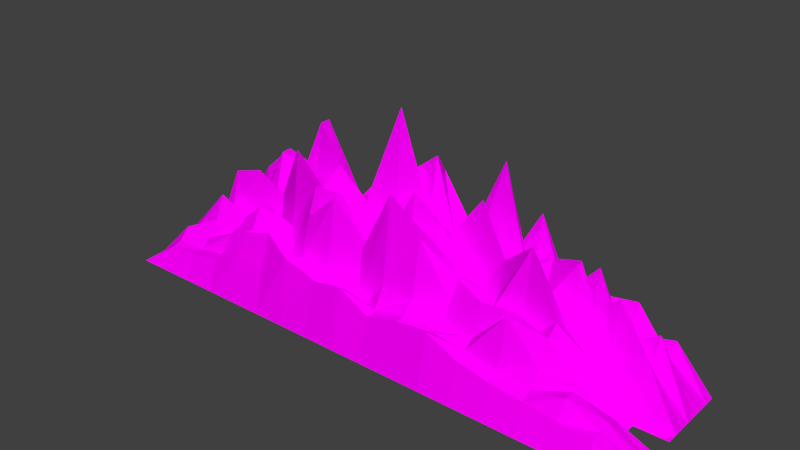 # Source: mountain_range.blend  (saved by Blender 2.73.0; exported with 4.5.12 LTS)
import bpy
from mathutils import Matrix  # noqa: F401  (used for matrix-valued properties, if any)

bpy.ops.wm.read_factory_settings(use_empty=True)
scene = bpy.context.scene
scene.name = 'Scene'

# ---- collections
col_collection_1 = bpy.data.collections.new('Collection 1'); scene.collection.children.link(col_collection_1)

# ---- images (referenced by path relative to the original .blend; pixels are not part of the script)
import os
ASSET_DIR = os.environ.get("B2B_ASSET_DIR", "")  # directory of the original .blend (textures are referenced by path, not embedded)
HERE = os.path.dirname(os.path.abspath(__file__))  # packed textures are extracted next to this script under _unpacked/

def load_image(name, relpath, width, height, colorspace="sRGB"):
    """Load a texture the original file referenced (path relative to the .blend, or extracted next to this script)."""
    p = next((c for c in (os.path.join(HERE, relpath), os.path.join(ASSET_DIR, relpath)) if relpath and os.path.exists(c)), "")
    if p:
        img = bpy.data.images.load(p, check_existing=True)
        img.name = name
    else:  # same state as the original file: an image datablock whose file is absent (Cycles renders it pink)
        img = bpy.data.images.new(name, width, height)
        img.source = "FILE"
        img.filepath = "//" + (relpath or name)
    img.colorspace_settings.name = colorspace
    return img
img_mountain_texture = load_image('Mountain Texture', 'MountainTexture.png', 1024, 1024, 'sRGB')

# ---- materials (node trees are filled in below, after node groups)
mat_mountain_mat = bpy.data.materials.new('mountain_mat')
mat_mountain_mat.alpha_threshold = 0.0
mat_mountain_mat.roughness = 0.5

# ---- material node trees
mat_mountain_mat.use_nodes = True; mat_mountain_mat.node_tree.nodes.clear()
_N = mat_mountain_mat.node_tree.nodes; _L = mat_mountain_mat.node_tree.links
n0 = _N.new('ShaderNodeOutputMaterial'); n0.name = 'Material Output'; n0.location = (300, 300)
n1 = _N.new('ShaderNodeBsdfDiffuse'); n1.name = 'Diffuse BSDF'; n1.location = (10, 300)
n2 = _N.new('ShaderNodeTexImage'); n2.name = 'Image Texture'; n2.location = (-271, 297)
n2.width = 140
n2.image = img_mountain_texture
_L.new(n1.outputs[0], n0.inputs[0])
_L.new(n2.outputs[0], n1.inputs[0])
n0.is_active_output = True

# ---- world
world_world = bpy.data.worlds.new('World'); scene.world = world_world
world_world.color = (0.05088, 0.05088, 0.05088)
world_world.use_sun_shadow = False
world_world.sun_shadow_jitter_overblur = 0.0
world_world.cycles.sampling_method = 'MANUAL'
world_world.cycles.sample_map_resolution = 256

# ---- meshes
me_landscape = bpy.data.meshes.new('Landscape')
me_landscape.from_pydata([(-89.15, -25.33, -2.454), (-89.15, -21.85, -2.454), (-89.15, -18.37, -2.454), (-89.15, -14.89, -2.454), (-89.15, -11.41, -2.454), (-89.15, -7.936, -2.454), (-89.15, -4.458, -2.454), (-89.15, 2.499, -2.454), (-89.15, 5.977, -2.454), (-89.15, 12.93, -2.454), (-89.15, 16.41, -2.454), (-89.15, 19.89, -2.454), (-78.62, -25.33, -2.454), (-78.62, -21.85, 4.888), (-78.62, -18.37, 5.882), (-78.62, -14.89, 9.469), (-78.62, -11.41, 7.959), (-78.62, -7.936, 10.54), (-78.62, -4.458, -2.454), (-78.62, -0.9795, -2.454), (-78.62, 2.499, -2.454), (-78.62, 5.977, -2.454), (-78.62, 9.455, -2.454), (-78.62, 12.93, -2.454), (-78.62, 16.41, 12.18), (-78.62, 19.89, -2.454), (-68.09, -25.33, -2.454), (-68.09, -21.85, 5.76), (-68.09, -18.37, 6.026), (-68.09, -14.89, 9.055), (-68.09, -11.41, 14.13), (-68.09, -7.936, 21.82), (-68.09, -4.458, 13.29), (-68.09, -0.9795, 27.85), (-68.09, 2.499, 15.15), (-68.09, 5.977, 6.793), (-68.09, 9.455, 14.34), (-68.09, 12.93, 24.55), (-68.09, 16.41, 4.448), (-68.09, 19.89, -2.454), (-57.56, -25.33, -2.454), (-57.56, -21.85, 7.54), (-57.56, -18.37, 7.877), (-57.56, -14.89, 13.61), (-57.56, -11.41, 13.02), (-57.56, -7.936, 17.34), (-57.56, -4.458, 8.248), (-57.56, -0.9795, 31.06), (-57.56, 2.499, 18.04), (-57.56, 5.977, 20.47), (-57.56, 9.455, 33.76), (-57.56, 12.93, 33.96), (-57.56, 16.41, 16.07), (-57.56, 19.89, -2.454), (-47.03, -25.33, -2.454), (-47.03, -21.85, 12.36), (-47.03, -18.37, 19.23), (-47.03, -14.89, 18.78), (-47.03, -11.41, 25.67), (-47.03, -7.936, 25.34), (-47.03, -4.458, 5.1), (-47.03, -0.9795, 26.21), (-47.03, 2.499, 21.13), (-47.03, 5.977, 21.32), (-47.03, 9.455, 20.6), (-47.03, 12.93, 31.08), (-47.03, 16.41, 20.33), (-47.03, 19.89, -2.454), (-36.49, -25.33, -2.454), (-36.49, -21.85, 11.31), (-36.49, -18.37, 22.66), (-36.49, -14.89, 14.72), (-36.49, -11.41, 8.096), (-36.49, -7.936, 20.49), (-36.49, -4.458, 44.98), (-36.49, -0.9795, 23.71), (-36.49, 2.499, 25.88), (-36.49, 5.977, 50.43), (-36.49, 9.455, 50.5), (-36.49, 12.93, 27.57), (-36.49, 16.41, 26.82), (-36.49, 19.89, -2.454), (-25.96, -25.33, -2.454), (-25.96, -21.85, 19.07), (-25.96, -18.37, 13.0), (-25.96, -14.89, 16.31), (-25.96, -11.41, 28.81), (-25.96, -7.936, 37.63), (-25.96, -4.458, 35.27), (-25.96, -0.9795, 12.17), (-25.96, 2.499, 40.91), (-25.96, 5.977, 28.3), (-25.96, 9.455, 25.75), (-25.96, 12.93, 24.72), (-25.96, 16.41, 10.46), (-25.96, 19.89, -2.454), (-15.43, -25.33, -2.454), (-15.43, -21.85, 15.35), (-15.43, -18.37, 12.52), (-15.43, -14.89, 17.67), (-15.43, -11.41, 38.07), (-15.43, -7.936, 37.95), (-15.43, -4.458, 29.98), (-15.43, -0.9795, 16.69), (-15.43, 2.499, 32.1), (-15.43, 5.977, 32.9), (-15.43, 9.455, 27.84), (-15.43, 12.93, 38.78), (-15.43, 16.41, 23.62), (-15.43, 19.89, -2.454), (-4.899, -25.33, -2.454), (-4.899, -21.85, 17.4), (-4.899, -18.37, 14.6), (-4.899, -14.89, 4.448), (-4.899, -11.41, 25.35), (-4.899, -7.936, 24.34), (-4.899, -4.458, 29.22), (-4.899, -0.9795, 24.55), (-4.899, 2.499, 22.82), (-4.899, 5.977, 63.39), (-4.899, 9.455, 42.07), (-4.899, 12.93, 26.56), (-4.899, 16.41, 36.04), (-4.899, 19.89, -2.454), (5.633, -25.33, -2.454), (5.633, -21.85, 11.69), (5.633, -18.37, 12.08), (5.633, -14.89, 18.62), (5.633, -11.41, 45.68), (5.633, -7.936, 20.7), (5.633, -4.458, 12.76), (5.633, -0.9795, 42.43), (5.633, 2.499, 26.15), (5.633, 5.977, 33.29), (5.633, 9.455, 50.21), (5.633, 12.93, 44.71), (5.633, 16.41, 20.22), (5.633, 19.89, -2.454), (16.16, -25.33, -2.454), (16.16, -21.85, 14.17), (16.16, -18.37, 14.22), (16.16, -14.89, 17.55), (16.16, -11.41, 35.68), (16.16, -7.936, 34.85), (16.16, -4.458, 35.11), (16.16, -0.9795, 35.45), (16.16, 2.499, 31.43), (16.16, 5.977, 4.448), (16.16, 9.455, 12.58), (16.16, 12.93, 29.2), (16.16, 16.41, 23.12), (16.16, 19.89, -2.454), (26.7, -25.33, -2.454), (26.7, -21.85, 15.03), (26.7, -18.37, 13.18), (26.7, -14.89, 11.75), (26.7, -11.41, 19.66), (26.7, -7.936, 25.7), (26.7, -4.458, 24.69), (26.7, -0.9795, 17.98), (26.7, 2.499, 45.35), (26.7, 5.977, 27.3), (26.7, 9.455, 19.51), (26.7, 12.93, 53.38), (26.7, 16.41, 20.62), (26.7, 19.89, -2.454), (37.23, -25.33, -2.454), (37.23, -21.85, 10.34), (37.23, -18.37, 11.98), (37.23, -14.89, 14.26), (37.23, -11.41, 23.8), (37.23, -7.936, 17.79), (37.23, -4.458, 21.99), (37.23, -0.9795, 31.92), (37.23, 2.499, 24.15), (37.23, 5.977, 28.85), (37.23, 9.455, 25.25), (37.23, 12.93, 18.8), (37.23, 16.41, 39.35), (37.23, 19.89, -2.454), (47.76, -25.33, -2.454), (47.76, -21.85, 8.153), (47.76, -18.37, 9.951), (47.76, -14.89, 25.08), (47.76, -11.41, 24.78), (47.76, -7.936, 14.29), (47.76, -4.458, 41.03), (47.76, -0.9795, 20.58), (47.76, 2.499, 21.3), (47.76, 5.977, 33.32), (47.76, 9.455, 27.73), (47.76, 12.93, 19.35), (47.76, 16.41, 17.44), (47.76, 19.89, -2.454), (58.29, -25.33, -2.454), (58.29, -21.85, 6.954), (58.29, -18.37, 8.865), (58.29, -14.89, 13.47), (58.29, -11.41, 20.97), (58.29, -7.936, 24.01), (58.29, -4.458, 21.75), (58.29, -0.9795, 18.08), (58.29, 2.499, 37.76), (58.29, 5.977, 20.61), (58.29, 9.455, 10.71), (58.29, 12.93, 31.19), (58.29, 16.41, 21.2), (58.29, 19.89, -2.454), (58.29, 23.37, -2.454), (68.82, -25.33, -2.454), (68.82, -21.85, 5.752), (68.82, -18.37, 11.06), (68.82, -14.89, 11.08), (68.82, -11.41, 12.47), (68.82, -7.936, 6.165), (68.82, -4.458, 13.42), (68.82, -0.9795, 7.922), (68.82, 2.499, 14.05), (68.82, 5.977, 28.74), (68.82, 9.455, 13.9), (68.82, 12.93, 9.812), (68.82, 16.41, 22.96), (68.82, 19.89, 10.63), (68.82, 23.37, -2.454), (79.35, -25.33, -2.454), (79.35, -21.85, 5.014), (79.35, -18.37, 5.762), (79.35, -14.89, 6.727), (79.35, -11.41, 5.548), (79.35, -7.936, -2.454), (79.35, -4.458, -2.454), (79.35, -0.9795, -2.454), (79.35, 2.499, 17.41), (79.35, 5.977, 11.91), (79.35, 9.455, 20.21), (79.35, 12.93, 10.42), (79.35, 16.41, 9.748), (79.35, 19.89, 13.34), (79.35, 23.37, -2.454), (89.89, -25.33, -2.454), (89.89, -21.85, -2.454), (89.89, -18.37, -2.454), (89.89, -14.89, -2.454), (89.89, -11.41, -2.454), (89.89, -7.936, -2.454), (89.89, -0.9795, -2.454), (89.89, 2.499, -2.454), (89.89, 5.977, -2.454), (89.89, 9.455, -2.454), (89.89, 12.93, -2.454), (89.89, 16.41, -2.454), (89.89, 19.89, -2.454), (89.89, 23.37, -2.454), (16.16, -14.89, 17.55)], [(141, 253)], [(0, 12, 13, 1), (1, 13, 14, 2), (2, 14, 15, 3), (3, 15, 16, 4), (4, 16, 17, 5), (5, 17, 18, 6), (7, 20, 21, 8), (9, 23, 24, 10), (10, 24, 25, 11), (12, 26, 27, 13), (13, 27, 28, 14), (14, 28, 29, 15), (15, 29, 30, 16), (16, 30, 31, 17), (17, 31, 32, 18), (18, 32, 33, 19), (19, 33, 34, 20), (20, 34, 35, 21), (21, 35, 36, 22), (22, 36, 37, 23), (23, 37, 38, 24), (24, 38, 39, 25), (26, 40, 41, 27), (27, 41, 42, 28), (28, 42, 43, 29), (29, 43, 44, 30), (30, 44, 45, 31), (31, 45, 46, 32), (32, 46, 47, 33), (33, 47, 48, 34), (34, 48, 49, 35), (35, 49, 50, 36), (36, 50, 51, 37), (37, 51, 52, 38), (38, 52, 53, 39), (40, 54, 55, 41), (41, 55, 56, 42), (42, 56, 57, 43), (43, 57, 58, 44), (44, 58, 59, 45), (45, 59, 60, 46), (46, 60, 61, 47), (47, 61, 62, 48), (48, 62, 63, 49), (49, 63, 64, 50), (50, 64, 65, 51), (51, 65, 66, 52), (52, 66, 67, 53), (54, 68, 69, 55), (55, 69, 70, 56), (56, 70, 71, 57), (57, 71, 72, 58), (58, 72, 73, 59), (59, 73, 74, 60), (60, 74, 75, 61), (61, 75, 76, 62), (62, 76, 77, 63), (63, 77, 78, 64), (64, 78, 79, 65), (65, 79, 80, 66), (66, 80, 81, 67), (68, 82, 83, 69), (69, 83, 84, 70), (70, 84, 85, 71), (71, 85, 86, 72), (72, 86, 87, 73), (73, 87, 88, 74), (74, 88, 89, 75), (75, 89, 90, 76), (76, 90, 91, 77), (77, 91, 92, 78), (78, 92, 93, 79), (79, 93, 94, 80), (80, 94, 95, 81), (82, 96, 97, 83), (83, 97, 98, 84), (84, 98, 99, 85), (85, 99, 100, 86), (86, 100, 101, 87), (87, 101, 102, 88), (88, 102, 103, 89), (89, 103, 104, 90), (90, 104, 105, 91), (91, 105, 106, 92), (92, 106, 107, 93), (93, 107, 108, 94), (94, 108, 109, 95), (96, 110, 111, 97), (97, 111, 112, 98), (98, 112, 113, 99), (99, 113, 114, 100), (100, 114, 115, 101), (101, 115, 116, 102), (102, 116, 117, 103), (103, 117, 118, 104), (104, 118, 119, 105), (105, 119, 120, 106), (106, 120, 121, 107), (107, 121, 122, 108), (108, 122, 123, 109), (110, 124, 125, 111), (111, 125, 126, 112), (112, 126, 127, 113), (113, 127, 128, 114), (114, 128, 129, 115), (115, 129, 130, 116), (116, 130, 131, 117), (117, 131, 132, 118), (118, 132, 133, 119), (119, 133, 134, 120), (120, 134, 135, 121), (121, 135, 136, 122), (122, 136, 137, 123), (124, 138, 139, 125), (125, 139, 140, 126), (126, 140, 141, 127), (127, 141, 142, 128), (128, 142, 143, 129), (129, 143, 144, 130), (130, 144, 145, 131), (131, 145, 146, 132), (132, 146, 147, 133), (133, 147, 148, 134), (134, 148, 149, 135), (135, 149, 150, 136), (136, 150, 151, 137), (138, 152, 153, 139), (139, 153, 154, 140), (140, 154, 155, 141), (141, 155, 156, 142), (142, 156, 157, 143), (143, 157, 158, 144), (144, 158, 159, 145), (145, 159, 160, 146), (146, 160, 161, 147), (147, 161, 162, 148), (148, 162, 163, 149), (149, 163, 164, 150), (150, 164, 165, 151), (152, 166, 167, 153), (153, 167, 168, 154), (154, 168, 169, 155), (155, 169, 170, 156), (156, 170, 171, 157), (157, 171, 172, 158), (158, 172, 173, 159), (159, 173, 174, 160), (160, 174, 175, 161), (161, 175, 176, 162), (162, 176, 177, 163), (163, 177, 178, 164), (164, 178, 179, 165), (166, 180, 181, 167), (167, 181, 182, 168), (168, 182, 183, 169), (169, 183, 184, 170), (170, 184, 185, 171), (171, 185, 186, 172), (172, 186, 187, 173), (173, 187, 188, 174), (174, 188, 189, 175), (175, 189, 190, 176), (176, 190, 191, 177), (177, 191, 192, 178), (178, 192, 193, 179), (180, 194, 195, 181), (181, 195, 196, 182), (182, 196, 197, 183), (183, 197, 198, 184), (184, 198, 199, 185), (185, 199, 200, 186), (186, 200, 201, 187), (187, 201, 202, 188), (188, 202, 203, 189), (189, 203, 204, 190), (190, 204, 205, 191), (191, 205, 206, 192), (192, 206, 207, 193), (194, 209, 210, 195), (195, 210, 211, 196), (196, 211, 212, 197), (197, 212, 213, 198), (198, 213, 214, 199), (199, 214, 215, 200), (200, 215, 216, 201), (201, 216, 217, 202), (202, 217, 218, 203), (203, 218, 219, 204), (204, 219, 220, 205), (205, 220, 221, 206), (206, 221, 222, 207), (207, 222, 223, 208), (209, 224, 225, 210), (210, 225, 226, 211), (211, 226, 227, 212), (212, 227, 228, 213), (213, 228, 229, 214), (214, 229, 230, 215), (215, 230, 231, 216), (216, 231, 232, 217), (217, 232, 233, 218), (218, 233, 234, 219), (219, 234, 235, 220), (220, 235, 236, 221), (221, 236, 237, 222), (222, 237, 238, 223), (224, 239, 240, 225), (225, 240, 241, 226), (226, 241, 242, 227), (227, 242, 243, 228), (228, 243, 244, 229), (231, 245, 246, 232), (232, 246, 247, 233), (233, 247, 248, 234), (234, 248, 249, 235), (235, 249, 250, 236), (236, 250, 251, 237), (237, 251, 252, 238)])
_uv = me_landscape.uv_layers.new(name='UVMap')
_uv.uv.foreach_set('vector', [0.0396, 0.0262, 0.09463, 0.02661, 0.1042, 0.0916, 0.03919, 0.08123, 0.03919, 0.08123, 0.1042, 0.0916, 0.1033, 0.1434, 0.03211, 0.1367, 0.03211, 0.1367, 0.1033, 0.1434, 0.1081, 0.1968, 0.02727, 0.1917, 0.02727, 0.1917, 0.1081, 0.1968, 0.1049, 0.2481, 0.02578, 0.246, 0.02578, 0.246, 0.1049, 0.2481, 0.1128, 0.3016, 0.02443, 0.3004, 0.02443, 0.3004, 0.1128, 0.3016, 0.05872, 0.3713, 0.006105, 0.353, 9.078e-05, 0.4785, 0.05968, 0.4768, 0.06134, 0.5364, 0.001753, 0.5381, 0.01901, 0.6692, 0.07788, 0.6524, 0.1016, 0.7153, 0.03578, 0.7281, 0.03578, 0.7281, 0.1016, 0.7153, 0.1031, 0.7822, 0.0424, 0.7888, 0.09463, 0.02661, 0.15, 0.0203, 0.1562, 0.09121, 0.1042, 0.0916, 0.1042, 0.0916, 0.1562, 0.09121, 0.1549, 0.1425, 0.1033, 0.1434, 0.1033, 0.1434, 0.1549, 0.1425, 0.1571, 0.1958, 0.1081, 0.1968, 0.1081, 0.1968, 0.1571, 0.1958, 0.1648, 0.2497, 0.1049, 0.2481, 0.1049, 0.2481, 0.1648, 0.2497, 0.1741, 0.299, 0.1128, 0.3016, 0.1128, 0.3016, 0.1741, 0.299, 0.172, 0.3634, 0.05872, 0.3713, 0.05872, 0.3713, 0.172, 0.3634, 0.2052, 0.4305, 0.05969, 0.4196, 0.05969, 0.4196, 0.2052, 0.4305, 0.1728, 0.4779, 0.05968, 0.4768, 0.05968, 0.4768, 0.1728, 0.4779, 0.1369, 0.5316, 0.06134, 0.5364, 0.06134, 0.5364, 0.1369, 0.5316, 0.169, 0.5799, 0.06752, 0.5954, 0.06752, 0.5954, 0.169, 0.5799, 0.2097, 0.6191, 0.07788, 0.6524, 0.07788, 0.6524, 0.2097, 0.6191, 0.1541, 0.7051, 0.1016, 0.7153, 0.1016, 0.7153, 0.1541, 0.7051, 0.1556, 0.7778, 0.1031, 0.7822, 0.15, 0.0203, 0.2049, 0.01585, 0.2106, 0.09383, 0.1562, 0.09121, 0.1562, 0.09121, 0.2106, 0.09383, 0.2047, 0.1445, 0.1549, 0.1425, 0.1549, 0.1425, 0.2047, 0.1445, 0.2117, 0.2013, 0.1571, 0.1958, 0.1571, 0.1958, 0.2117, 0.2013, 0.2089, 0.2461, 0.1648, 0.2497, 0.1648, 0.2497, 0.2089, 0.2461, 0.2155, 0.2948, 0.1741, 0.299, 0.1741, 0.299, 0.2155, 0.2948, 0.2255, 0.3534, 0.172, 0.3634, 0.172, 0.3634, 0.2255, 0.3534, 0.2285, 0.429, 0.2052, 0.4305, 0.2052, 0.4305, 0.2285, 0.429, 0.2214, 0.485, 0.1728, 0.4779, 0.1728, 0.4779, 0.2214, 0.485, 0.223, 0.5338, 0.1369, 0.5316, 0.1369, 0.5316, 0.223, 0.5338, 0.2407, 0.5902, 0.169, 0.5799, 0.169, 0.5799, 0.2407, 0.5902, 0.2443, 0.6117, 0.2097, 0.6191, 0.2097, 0.6191, 0.2443, 0.6117, 0.2291, 0.6753, 0.1541, 0.7051, 0.1541, 0.7051, 0.2291, 0.6753, 0.2081, 0.7799, 0.1556, 0.7778, 0.2049, 0.01585, 0.2594, 0.01173, 0.2669, 0.1067, 0.2106, 0.09383, 0.2106, 0.09383, 0.2669, 0.1067, 0.2719, 0.161, 0.2047, 0.1445, 0.2047, 0.1445, 0.2719, 0.161, 0.2685, 0.2068, 0.2117, 0.2013, 0.2117, 0.2013, 0.2685, 0.2068, 0.2662, 0.2583, 0.2089, 0.2461, 0.2089, 0.2461, 0.2662, 0.2583, 0.2658, 0.2848, 0.2155, 0.2948, 0.2155, 0.2948, 0.2658, 0.2848, 0.2559, 0.3505, 0.2255, 0.3534, 0.2255, 0.3534, 0.2559, 0.3505, 0.2693, 0.4292, 0.2285, 0.429, 0.2285, 0.429, 0.2693, 0.4292, 0.2671, 0.4821, 0.2214, 0.485, 0.2214, 0.485, 0.2671, 0.4821, 0.2688, 0.5256, 0.223, 0.5338, 0.223, 0.5338, 0.2688, 0.5256, 0.2744, 0.5629, 0.2407, 0.5902, 0.2407, 0.5902, 0.2744, 0.5629, 0.2746, 0.6107, 0.2443, 0.6117, 0.2443, 0.6117, 0.2746, 0.6107, 0.2738, 0.6664, 0.2291, 0.6753, 0.2291, 0.6753, 0.2738, 0.6664, 0.2623, 0.7872, 0.2081, 0.7799, 0.2594, 0.01173, 0.3109, 0.008476, 0.3176, 0.1008, 0.2669, 0.1067, 0.2669, 0.1067, 0.3176, 0.1008, 0.3079, 0.1654, 0.2719, 0.161, 0.2719, 0.161, 0.3079, 0.1654, 0.3192, 0.2097, 0.2685, 0.2068, 0.2685, 0.2068, 0.3192, 0.2097, 0.3183, 0.2437, 0.2662, 0.2583, 0.2662, 0.2583, 0.3183, 0.2437, 0.3107, 0.2953, 0.2658, 0.2848, 0.2658, 0.2848, 0.3107, 0.2953, 0.3613, 0.3475, 0.2559, 0.3505, 0.2559, 0.3505, 0.3613, 0.3475, 0.3262, 0.4161, 0.2693, 0.4292, 0.2693, 0.4292, 0.3262, 0.4161, 0.327, 0.4777, 0.2671, 0.4821, 0.2671, 0.4821, 0.327, 0.4777, 0.331, 0.5472, 0.2688, 0.5256, 0.2688, 0.5256, 0.331, 0.5472, 0.3308, 0.5507, 0.2744, 0.5629, 0.2744, 0.5629, 0.3308, 0.5507, 0.3195, 0.6071, 0.2746, 0.6107, 0.2746, 0.6107, 0.3195, 0.6071, 0.3147, 0.6465, 0.2738, 0.6664, 0.2738, 0.6664, 0.3147, 0.6465, 0.3146, 0.7896, 0.2623, 0.7872, 0.3109, 0.008476, 0.3627, 0.003915, 0.3712, 0.1101, 0.3176, 0.1008, 0.3176, 0.1008, 0.3712, 0.1101, 0.3661, 0.1598, 0.3079, 0.1654, 0.3079, 0.1654, 0.3661, 0.1598, 0.3663, 0.2137, 0.3192, 0.2097, 0.3192, 0.2097, 0.3663, 0.2137, 0.376, 0.2846, 0.3183, 0.2437, 0.3183, 0.2437, 0.376, 0.2846, 0.381, 0.3266, 0.3107, 0.2953, 0.3107, 0.2953, 0.381, 0.3266, 0.3811, 0.3569, 0.3613, 0.3475, 0.3613, 0.3475, 0.3811, 0.3569, 0.3861, 0.4273, 0.3262, 0.4161, 0.3262, 0.4161, 0.3861, 0.4273, 0.3852, 0.4926, 0.327, 0.4777, 0.327, 0.4777, 0.3852, 0.4926, 0.3783, 0.5347, 0.331, 0.5472, 0.331, 0.5472, 0.3783, 0.5347, 0.379, 0.5761, 0.3308, 0.5507, 0.3308, 0.5507, 0.379, 0.5761, 0.3705, 0.6195, 0.3195, 0.6071, 0.3195, 0.6071, 0.3705, 0.6195, 0.3676, 0.7054, 0.3147, 0.6465, 0.3147, 0.6465, 0.3676, 0.7054, 0.3692, 0.7891, 0.3146, 0.7896, 0.3627, 0.003915, 0.4127, 0.003189, 0.4153, 0.1077, 0.3712, 0.1101, 0.3712, 0.1101, 0.4153, 0.1077, 0.4156, 0.1577, 0.3661, 0.1598, 0.3661, 0.1598, 0.4156, 0.1577, 0.4189, 0.2128, 0.3663, 0.2137, 0.3663, 0.2137, 0.4189, 0.2128, 0.4087, 0.3035, 0.376, 0.2846, 0.376, 0.2846, 0.4087, 0.3035, 0.4099, 0.3267, 0.381, 0.3266, 0.381, 0.3266, 0.4099, 0.3267, 0.4211, 0.3672, 0.3811, 0.3569, 0.3811, 0.3569, 0.4211, 0.3672, 0.4145, 0.4275, 0.3861, 0.4273, 0.3861, 0.4273, 0.4145, 0.4275, 0.4199, 0.4916, 0.3852, 0.4926, 0.3852, 0.4926, 0.4199, 0.4916, 0.4263, 0.5321, 0.3783, 0.5347, 0.3783, 0.5347, 0.4263, 0.5321, 0.4219, 0.5765, 0.379, 0.5761, 0.379, 0.5761, 0.4219, 0.5765, 0.4289, 0.6175, 0.3705, 0.6195, 0.3705, 0.6195, 0.4289, 0.6175, 0.415, 0.6597, 0.3676, 0.7054, 0.3676, 0.7054, 0.415, 0.6597, 0.4224, 0.7861, 0.3692, 0.7891, 0.4127, 0.003189, 0.4622, 0.002141, 0.461, 0.1093, 0.4153, 0.1077, 0.4153, 0.1077, 0.461, 0.1093, 0.466, 0.1572, 0.4156, 0.1577, 0.4156, 0.1577, 0.466, 0.1572, 0.467, 0.2032, 0.4189, 0.2128, 0.4189, 0.2128, 0.467, 0.2032, 0.4713, 0.285, 0.4087, 0.3035, 0.4087, 0.3035, 0.4713, 0.285, 0.4644, 0.3324, 0.4099, 0.3267, 0.4099, 0.3267, 0.4644, 0.3324, 0.4553, 0.3682, 0.4211, 0.3672, 0.4211, 0.3672, 0.4553, 0.3682, 0.4674, 0.4156, 0.4145, 0.4275, 0.4145, 0.4275, 0.4674, 0.4156, 0.4662, 0.4638, 0.4199, 0.4916, 0.4199, 0.4916, 0.4662, 0.4638, 0.4759, 0.5356, 0.4263, 0.5321, 0.4263, 0.5321, 0.4759, 0.5356, 0.4785, 0.5539, 0.4219, 0.5765, 0.4219, 0.5765, 0.4785, 0.5539, 0.4629, 0.605, 0.4289, 0.6175, 0.4289, 0.6175, 0.4629, 0.605, 0.4456, 0.6324, 0.415, 0.6597, 0.415, 0.6597, 0.4456, 0.6324, 0.4726, 0.7812, 0.4224, 0.7861, 0.4622, 0.002141, 0.5132, 0.002738, 0.5148, 0.09781, 0.461, 0.1093, 0.461, 0.1093, 0.5148, 0.09781, 0.5169, 0.1499, 0.466, 0.1572, 0.466, 0.1572, 0.5169, 0.1499, 0.5186, 0.2103, 0.467, 0.2032, 0.467, 0.2032, 0.5186, 0.2103, 0.5324, 0.3005, 0.4713, 0.285, 0.4713, 0.285, 0.5324, 0.3005, 0.4984, 0.3424, 0.4644, 0.3324, 0.4644, 0.3324, 0.4984, 0.3424, 0.497, 0.3701, 0.4553, 0.3682, 0.4553, 0.3682, 0.497, 0.3701, 0.5307, 0.414, 0.4674, 0.4156, 0.4674, 0.4156, 0.5307, 0.414, 0.5099, 0.4691, 0.4662, 0.4638, 0.4662, 0.4638, 0.5099, 0.4691, 0.5151, 0.5217, 0.4759, 0.5356, 0.4759, 0.5356, 0.5151, 0.5217, 0.4997, 0.5602, 0.4785, 0.5539, 0.4785, 0.5539, 0.4997, 0.5602, 0.4983, 0.5706, 0.4629, 0.605, 0.4629, 0.605, 0.4983, 0.5706, 0.5036, 0.6587, 0.4456, 0.6324, 0.4456, 0.6324, 0.5036, 0.6587, 0.5134, 0.7757, 0.4726, 0.7812, 0.5132, 0.002738, 0.5637, 0.001078, 0.568, 0.1007, 0.5148, 0.09781, 0.5148, 0.09781, 0.568, 0.1007, 0.5689, 0.152, 0.5169, 0.1499, 0.5169, 0.1499, 0.5689, 0.152, 0.5698, 0.2075, 0.5186, 0.2103, 0.5186, 0.2103, 0.5698, 0.2075, 0.5552, 0.2954, 0.5324, 0.3005, 0.5324, 0.3005, 0.5552, 0.2954, 0.5587, 0.3328, 0.4984, 0.3424, 0.4984, 0.3424, 0.5587, 0.3328, 0.5645, 0.3729, 0.497, 0.3701, 0.497, 0.3701, 0.5645, 0.3729, 0.5691, 0.4215, 0.5307, 0.414, 0.5307, 0.414, 0.5691, 0.4215, 0.5587, 0.4727, 0.5099, 0.4691, 0.5099, 0.4691, 0.5587, 0.4727, 0.5732, 0.5315, 0.5151, 0.5217, 0.5151, 0.5217, 0.5732, 0.5315, 0.5752, 0.5441, 0.4997, 0.5602, 0.4997, 0.5602, 0.5752, 0.5441, 0.5479, 0.5936, 0.4983, 0.5706, 0.4983, 0.5706, 0.5479, 0.5936, 0.5469, 0.6459, 0.5036, 0.6587, 0.5036, 0.6587, 0.5469, 0.6459, 0.5535, 0.7728, 0.5134, 0.7757, 0.5637, 0.001078, 0.617, 9.078e-05, 0.6141, 0.1012, 0.568, 0.1007, 0.568, 0.1007, 0.6141, 0.1012, 0.6207, 0.1475, 0.5689, 0.152, 0.5689, 0.152, 0.6207, 0.1475, 0.625, 0.194, 0.5698, 0.2075, 0.5698, 0.2075, 0.625, 0.194, 0.6284, 0.2596, 0.5552, 0.2954, 0.5552, 0.2954, 0.6284, 0.2596, 0.6192, 0.32, 0.5587, 0.3328, 0.5587, 0.3328, 0.6192, 0.32, 0.6261, 0.3638, 0.5645, 0.3729, 0.5645, 0.3729, 0.6261, 0.3638, 0.6392, 0.4035, 0.5691, 0.4215, 0.5691, 0.4215, 0.6392, 0.4035, 0.6024, 0.4552, 0.5587, 0.4727, 0.5587, 0.4727, 0.6024, 0.4552, 0.6187, 0.5064, 0.5732, 0.5315, 0.5732, 0.5315, 0.6187, 0.5064, 0.6028, 0.5514, 0.5752, 0.5441, 0.5752, 0.5441, 0.6028, 0.5514, 0.5869, 0.6005, 0.5479, 0.5936, 0.5479, 0.5936, 0.5869, 0.6005, 0.5868, 0.6552, 0.5469, 0.6459, 0.5469, 0.6459, 0.5868, 0.6552, 0.5904, 0.7709, 0.5535, 0.7728, 0.617, 9.078e-05, 0.6704, 0.001832, 0.6675, 0.09071, 0.6141, 0.1012, 0.6141, 0.1012, 0.6675, 0.09071, 0.6711, 0.1441, 0.6207, 0.1475, 0.6207, 0.1475, 0.6711, 0.1441, 0.6719, 0.1954, 0.625, 0.194, 0.625, 0.194, 0.6719, 0.1954, 0.6832, 0.2585, 0.6284, 0.2596, 0.6284, 0.2596, 0.6832, 0.2585, 0.6798, 0.3109, 0.6192, 0.32, 0.6192, 0.32, 0.6798, 0.3109, 0.6756, 0.3622, 0.6261, 0.3638, 0.6261, 0.3638, 0.6756, 0.3622, 0.6764, 0.41, 0.6392, 0.4035, 0.6392, 0.4035, 0.6764, 0.41, 0.6687, 0.4587, 0.6024, 0.4552, 0.6024, 0.4552, 0.6687, 0.4587, 0.6617, 0.5108, 0.6187, 0.5064, 0.6187, 0.5064, 0.6617, 0.5108, 0.6532, 0.5549, 0.6028, 0.5514, 0.6028, 0.5514, 0.6532, 0.5549, 0.6374, 0.608, 0.5869, 0.6005, 0.5869, 0.6005, 0.6374, 0.608, 0.6307, 0.6524, 0.5868, 0.6552, 0.5868, 0.6552, 0.6307, 0.6524, 0.6283, 0.7721, 0.5904, 0.7709, 0.6704, 0.001832, 0.7248, 0.003103, 0.7228, 0.08462, 0.6675, 0.09071, 0.6675, 0.09071, 0.7228, 0.08462, 0.7265, 0.1407, 0.6711, 0.1441, 0.6711, 0.1441, 0.7265, 0.1407, 0.7249, 0.2232, 0.6719, 0.1954, 0.6719, 0.1954, 0.7249, 0.2232, 0.7259, 0.2601, 0.6832, 0.2585, 0.6832, 0.2585, 0.7259, 0.2601, 0.7191, 0.3141, 0.6798, 0.3109, 0.6798, 0.3109, 0.7191, 0.3141, 0.7233, 0.3615, 0.6756, 0.3622, 0.6756, 0.3622, 0.7233, 0.3615, 0.7276, 0.4108, 0.6764, 0.41, 0.6764, 0.41, 0.7276, 0.4108, 0.7208, 0.4587, 0.6687, 0.4587, 0.6687, 0.4587, 0.7208, 0.4587, 0.7023, 0.5186, 0.6617, 0.5108, 0.6617, 0.5108, 0.7023, 0.5186, 0.7024, 0.562, 0.6532, 0.5549, 0.6532, 0.5549, 0.7024, 0.562, 0.6798, 0.6189, 0.6374, 0.608, 0.6374, 0.608, 0.6798, 0.6189, 0.6771, 0.6638, 0.6307, 0.6524, 0.6307, 0.6524, 0.6771, 0.6638, 0.6711, 0.7738, 0.6283, 0.7721, 0.7248, 0.003103, 0.78, 0.003816, 0.7786, 0.08069, 0.7228, 0.08462, 0.7228, 0.08462, 0.7786, 0.08069, 0.7814, 0.1363, 0.7265, 0.1407, 0.7265, 0.1407, 0.7814, 0.1363, 0.7838, 0.1944, 0.7249, 0.2232, 0.7249, 0.2232, 0.7838, 0.1944, 0.7736, 0.2559, 0.7259, 0.2601, 0.7259, 0.2601, 0.7736, 0.2559, 0.7705, 0.303, 0.7191, 0.3141, 0.7191, 0.3141, 0.7705, 0.303, 0.7734, 0.3528, 0.7233, 0.3615, 0.7233, 0.3615, 0.7734, 0.3528, 0.7795, 0.4094, 0.7276, 0.4108, 0.7276, 0.4108, 0.7795, 0.4094, 0.7681, 0.4657, 0.7208, 0.4587, 0.7208, 0.4587, 0.7681, 0.4657, 0.7686, 0.5156, 0.7023, 0.5186, 0.7023, 0.5186, 0.7686, 0.5156, 0.7799, 0.5695, 0.7024, 0.562, 0.7024, 0.562, 0.7799, 0.5695, 0.7316, 0.6119, 0.6798, 0.6189, 0.6798, 0.6189, 0.7316, 0.6119, 0.7236, 0.6572, 0.6771, 0.6638, 0.6771, 0.6638, 0.7236, 0.6572, 0.7146, 0.7781, 0.6711, 0.7738, 0.78, 0.003816, 0.8353, 0.004455, 0.834, 0.07706, 0.7786, 0.08069, 0.7786, 0.08069, 0.834, 0.07706, 0.8349, 0.1368, 0.7814, 0.1363, 0.7814, 0.1363, 0.8349, 0.1368, 0.8384, 0.1891, 0.7838, 0.1944, 0.7838, 0.1944, 0.8384, 0.1891, 0.8419, 0.2451, 0.7736, 0.2559, 0.7736, 0.2559, 0.8419, 0.2451, 0.8721, 0.3009, 0.7705, 0.303, 0.7705, 0.303, 0.8721, 0.3009, 0.8395, 0.3567, 0.7734, 0.3528, 0.7734, 0.3528, 0.8395, 0.3567, 0.8592, 0.4133, 0.7795, 0.4094, 0.7795, 0.4094, 0.8592, 0.4133, 0.8325, 0.4695, 0.7681, 0.4657, 0.7681, 0.4657, 0.8325, 0.4695, 0.8116, 0.5213, 0.7686, 0.5156, 0.7686, 0.5156, 0.8116, 0.5213, 0.8145, 0.5671, 0.7799, 0.5695, 0.7799, 0.5695, 0.8145, 0.5671, 0.8068, 0.6104, 0.7316, 0.6119, 0.7316, 0.6119, 0.8068, 0.6104, 0.761, 0.6508, 0.7236, 0.6572, 0.7236, 0.6572, 0.761, 0.6508, 0.7735, 0.7186, 0.7146, 0.7781, 0.7146, 0.7781, 0.7735, 0.7186, 0.7822, 0.8031, 0.7359, 0.8244, 0.8353, 0.004455, 0.8922, 0.006482, 0.8874, 0.07367, 0.834, 0.07706, 0.834, 0.07706, 0.8874, 0.07367, 0.8929, 0.1263, 0.8349, 0.1368, 0.8349, 0.1368, 0.8929, 0.1263, 0.8982, 0.1812, 0.8384, 0.1891, 0.8384, 0.1891, 0.8982, 0.1812, 0.9094, 0.2354, 0.8419, 0.2451, 0.8419, 0.2451, 0.9094, 0.2354, 0.9452, 0.2995, 0.8721, 0.3009, 0.8721, 0.3009, 0.9452, 0.2995, 0.9449, 0.3586, 0.8395, 0.3567, 0.8395, 0.3567, 0.9449, 0.3586, 0.9443, 0.4164, 0.8592, 0.4133, 0.8592, 0.4133, 0.9443, 0.4164, 0.8713, 0.4843, 0.8325, 0.4695, 0.8325, 0.4695, 0.8713, 0.4843, 0.8671, 0.5311, 0.8116, 0.5213, 0.8116, 0.5213, 0.8671, 0.5311, 0.8505, 0.574, 0.8145, 0.5671, 0.8145, 0.5671, 0.8505, 0.574, 0.8478, 0.6232, 0.8068, 0.6104, 0.8068, 0.6104, 0.8478, 0.6232, 0.8314, 0.6717, 0.761, 0.6508, 0.761, 0.6508, 0.8314, 0.6717, 0.8191, 0.7179, 0.7735, 0.7186, 0.7735, 0.7186, 0.8191, 0.7179, 0.8319, 0.799, 0.7822, 0.8031, 0.8922, 0.006482, 0.9482, 0.001636, 0.9531, 0.05768, 0.8874, 0.07367, 0.8874, 0.07367, 0.9531, 0.05768, 0.9649, 0.1138, 0.8929, 0.1263, 0.8929, 0.1263, 0.9649, 0.1138, 0.9742, 0.17, 0.8982, 0.1812, 0.8982, 0.1812, 0.9742, 0.17, 0.9818, 0.2267, 0.9094, 0.2354, 0.9094, 0.2354, 0.9818, 0.2267, 0.9999, 0.2814, 0.9452, 0.2995, 0.9443, 0.4164, 0.9999, 0.4472, 0.9692, 0.5028, 0.8713, 0.4843, 0.8713, 0.4843, 0.9692, 0.5028, 0.9572, 0.551, 0.8671, 0.5311, 0.8671, 0.5311, 0.9572, 0.551, 0.9471, 0.5989, 0.8505, 0.574, 0.8505, 0.574, 0.9471, 0.5989, 0.9305, 0.6493, 0.8478, 0.6232, 0.8478, 0.6232, 0.9305, 0.6493, 0.9132, 0.6982, 0.8314, 0.6717, 0.8314, 0.6717, 0.9132, 0.6982, 0.8979, 0.7468, 0.8191, 0.7179, 0.8191, 0.7179, 0.8979, 0.7468, 0.891, 0.8059, 0.8319, 0.799])
me_landscape.materials.append(mat_mountain_mat)
me_landscape.use_remesh_preserve_volume = False
me_landscape.use_remesh_preserve_attributes = False
me_landscape.use_mirror_vertex_groups = False
me_landscape.update()

# ---- objects
ob_mountain_range = bpy.data.objects.new('mountain_range', me_landscape)

# ---- transforms, parenting, visibility, modifiers, constraints
ob_mountain_range.location = (0.0, 0.0, 0.0)
ob_mountain_range.lineart.crease_threshold = 0.0

# ---- collection membership
col_collection_1.objects.link(ob_mountain_range)

# ---- scene / render settings (as saved in the file)
scene.frame_start = 1; scene.frame_end = 250; scene.frame_set(1)
scene.render.engine = 'CYCLES'
scene.render.resolution_percentage = 50
scene.render.dither_intensity = 0.0
scene.cycles.use_denoising = False
scene.cycles.samples = 10
scene.cycles.sampling_pattern = 'TABULATED_SOBOL'
scene.cycles.light_sampling_threshold = 0.0
scene.cycles.use_adaptive_sampling = False
scene.cycles.use_light_tree = False
scene.cycles.blur_glossy = 0.0
scene.cycles.pixel_filter_type = 'GAUSSIAN'
scene.cycles.sample_clamp_indirect = 0.0
scene.view_settings.view_transform = 'Standard'
bpy.context.view_layer.update()

# ---- added for rendering (the .blend has no active camera and no usable light): camera, sun
cam_auto = bpy.data.cameras.new('AutoCamera')
cam_auto.lens = 50.0
cam_auto.sensor_width = 36.0
cam_auto.clip_end = 3196.82
ob_auto_camera = bpy.data.objects.new('AutoCamera', cam_auto)
scene.collection.objects.link(ob_auto_camera)
ob_auto_camera.location = (182.523, -219.567, 176.191)
ob_auto_camera.rotation_euler = (1.09748, -7.21219e-08, 0.694738)
scene.camera = ob_auto_camera
light_auto_sun = bpy.data.lights.new('AutoSun', 'SUN')
light_auto_sun.energy = 3.0
light_auto_sun.angle = 0.0523599
ob_auto_sun = bpy.data.objects.new('AutoSun', light_auto_sun)
scene.collection.objects.link(ob_auto_sun)
ob_auto_sun.rotation_euler = (0.872665, 0.174533, 0.523599)
bpy.context.view_layer.update()
